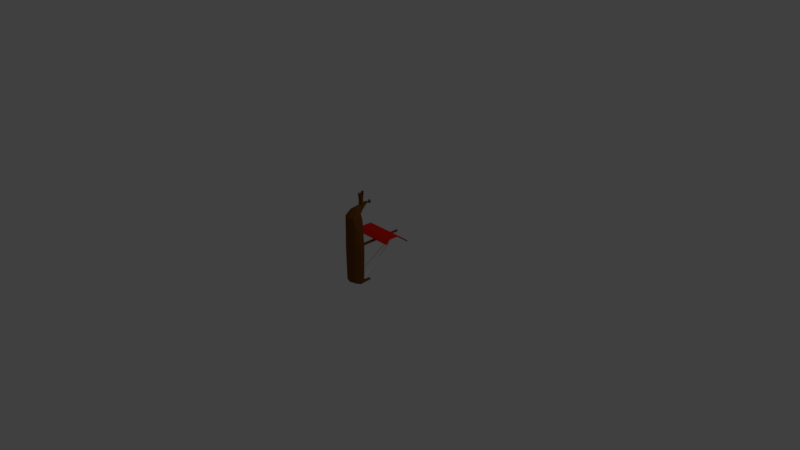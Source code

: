 # Source: Viking1.blend  (saved by Blender 2.78.0; exported with 4.5.12 LTS)
import bpy
from mathutils import Matrix  # noqa: F401  (used for matrix-valued properties, if any)

bpy.ops.wm.read_factory_settings(use_empty=True)
scene = bpy.context.scene
scene.name = 'Scene'

# ---- collections
col_collection_1 = bpy.data.collections.new('Collection 1'); scene.collection.children.link(col_collection_1)

# ---- materials (node trees are filled in below, after node groups)
mat_viking1_rope = bpy.data.materials.new('Viking1_rope')
mat_viking1_rope.alpha_threshold = 0.0
mat_viking1_rope.use_transparent_shadow = False
mat_viking1_rope.roughness = 0.5
mat_viking1_rope.line_color = (0.0, 0.0, 0.0, 1.0)
mat_viking1_sail = bpy.data.materials.new('Viking1_sail')
mat_viking1_sail.alpha_threshold = 0.0
mat_viking1_sail.use_transparent_shadow = False
mat_viking1_sail.diffuse_color = (0.8, 0.01467, 0.004627, 1.0)
mat_viking1_sail.roughness = 0.5
mat_viking1_sail.specular_intensity = 0.0
mat_viking1_wood = bpy.data.materials.new('Viking1_wood')
mat_viking1_wood.alpha_threshold = 0.0
mat_viking1_wood.use_transparent_shadow = False
mat_viking1_wood.diffuse_color = (0.1789, 0.06273, 0.01005, 1.0)
mat_viking1_wood.roughness = 0.5
mat_viking1_wood.specular_intensity = 0.0

# ---- material node trees

# ---- world
world_world = bpy.data.worlds.new('World'); scene.world = world_world
world_world.color = (0.05088, 0.05088, 0.05088)
world_world.use_sun_shadow = False
world_world.sun_shadow_jitter_overblur = 0.0
world_world.cycles.sampling_method = 'MANUAL'

# ---- cameras
cam_camera = bpy.data.cameras.new('Camera')
cam_camera.clip_end = 100.0
cam_camera.lens = 35.0
cam_camera.sensor_width = 32.0
cam_camera.sensor_height = 18.0
cam_camera.ortho_scale = 7.314
cam_camera.dof.focus_distance = 0.0
cam_camera.dof.aperture_fstop = 128.0

# ---- lights
light_lamp = bpy.data.lights.new('Lamp', 'POINT')
light_lamp.transmission_factor = 0.0
light_lamp.cutoff_distance = 30.0
light_lamp.energy = 100.0
light_lamp.shadow_buffer_clip_start = 1.001
light_lamp.shadow_soft_size = 0.1
light_lamp.shadow_maximum_resolution = 0.006
light_lamp.use_absolute_resolution = True

# ---- meshes
me_cube = bpy.data.meshes.new('Cube')
me_cube.from_pydata([(0.8786, -3.444, -3.154), (0.8786, -3.444, 6.964), (-0.8786, -3.444, 6.964), (-0.8786, -3.444, -3.154), (0.6968, -1.885, -3.213), (0.529, -1.866, 7.168), (-0.529, -1.866, 7.168), (-0.6968, -1.885, -3.213), (0.9978, -3.444, 1.905), (1.788e-07, -3.726, -3.154), (1.0, -2.59, -3.154), (-1.137e-13, -3.726, 6.964), (1.0, -2.59, 6.964), (-0.9978, -3.444, 1.905), (-1.0, -2.59, 6.964), (-1.0, -2.59, -3.154), (-0.8818, -1.905, 6.139), (0.8818, -1.905, 6.139), (1.014, -1.905, -2.448), (-0.6696, -1.885, -3.013), (-0.5971, -2.648, 7.872), (0.176, -0.5073, 8.427), (-8.271e-08, -2.95, 7.872), (-0.5084, -1.867, 6.963), (5.96e-08, -3.677, 1.905), (1.549, -2.84, 1.905), (1.364, -2.84, 4.523), (1.169, -2.245, -2.21), (1.055, -1.905, -2.625), (1.169, -2.245, 5.867), (0.9176, -1.905, 6.31), (-1.549, -2.84, 1.905), (-1.364, -2.84, -1.37), (-1.169, -2.245, 5.867), (-0.9176, -1.905, 6.31), (-1.169, -2.245, -2.21), (-1.055, -1.905, -2.625), (1.199, -1.905, 1.905), (-1.199, -1.905, 1.905), (1.364, -2.84, -1.37), (-1.364, -2.84, 4.523), (-1.327, -2.245, 1.905), (1.327, -2.245, 1.905), (0.5971, -2.285, 7.872), (0.3159, -1.091, 7.815), (-0.5971, -2.285, 7.872), (-0.3159, -1.091, 7.815), (0.5084, -1.867, 6.963), (0.5971, -2.648, 7.872), (-2.607e-07, -2.285, 8.317), (0.1868, -0.3901, 8.243), (-0.176, -0.5073, 8.427), (-0.1868, -0.3901, 8.243), (-7.569e-06, -0.3901, 8.243), (-7.534e-06, -0.5073, 8.498), (0.176, 0.1239, 8.208), (0.1868, 0.1901, 8.025), (-0.176, 0.1239, 8.208), (-0.1868, 0.1901, 8.025), (-9.228e-06, 0.1901, 8.025), (-9.193e-06, 0.1239, 8.208), (0.08811, 0.3443, 8.349), (0.09354, 0.4105, 8.165), (-0.08813, 0.3443, 8.349), (-0.09356, 0.4105, 8.165), (-1.021e-05, 0.4105, 8.165), (-1.019e-05, 0.3443, 8.349), (-1.108e-05, 0.07531, 8.49), (-0.09402, 0.07531, 8.49), (0.094, 0.07531, 8.49), (-1.161e-05, 0.1931, 8.565), (-0.04708, 0.1931, 8.565), (0.04706, 0.1931, 8.565), (1.162e-06, -2.58, -3.918), (-0.5566, -2.187, -3.918), (0.5502, -1.717, -3.918), (0.3565, -1.076, -3.699), (-0.5502, -1.717, -3.918), (-0.3565, -1.076, -3.699), (0.6696, -1.885, -3.013), (0.5566, -2.187, -3.918), (1.204e-06, -1.717, -4.232), (0.2209, -0.6489, -4.137), (0.1432, -0.577, -3.919), (-0.2209, -0.6489, -4.137), (-0.1432, -0.577, -3.919), (2.448e-06, -0.577, -3.919), (2.494e-06, -0.6489, -4.244), (0.2209, -0.1168, -4.088), (0.1432, -0.04487, -3.869), (-0.2209, -0.1168, -4.088), (-0.1432, -0.04487, -3.869), (3.443e-06, -0.04487, -3.869), (3.489e-06, -0.1168, -4.088), (0.1236, 0.1034, -4.223), (0.08012, 0.1436, -4.101), (-0.1236, 0.1034, -4.223), (-0.08011, 0.1436, -4.101), (3.954e-06, 0.1436, -4.101), (3.98e-06, 0.1034, -4.223), (-1.014, -1.905, -2.448), (1.177, -1.905, 1.905), (-1.177, -1.905, 1.905), (-0.8818, -2.194, 6.139), (0.8818, -2.194, 6.139), (1.014, -2.194, -2.448), (-0.6696, -2.175, -3.013), (-0.5084, -2.156, 6.963), (0.5084, -2.156, 6.963), (0.6696, -2.175, -3.013), (-1.014, -2.194, -2.448), (1.152, -2.194, 1.905), (-1.152, -2.194, 1.905), (-1.192e-07, -2.183, 1.909), (-2.947, 2.98, 2.865), (2.947, 2.98, 2.865), (-1.137e-13, -2.244, 1.683), (-1.917e-09, 5.461, 1.759), (0.1574, -2.244, 1.748), (0.1034, 5.461, 1.802), (0.2226, -2.244, 1.905), (0.1463, 5.461, 1.905), (0.1574, -2.244, 2.063), (0.1034, 5.461, 2.009), (-1.946e-08, -2.244, 2.128), (-1.47e-08, 5.461, 2.051), (-0.1574, -2.244, 2.063), (-0.1034, 5.461, 2.009), (-0.2226, -2.244, 1.905), (-0.1463, 5.461, 1.905), (-0.1574, -2.244, 1.748), (-0.1034, 5.461, 1.802), (-3.486, 4.177, 1.821), (3.486, 4.177, 1.821), (-3.486, 4.117, 1.846), (3.486, 4.117, 1.846), (-3.486, 4.092, 1.905), (3.486, 4.092, 1.905), (-3.486, 4.117, 1.965), (3.486, 4.117, 1.965), (-3.486, 4.177, 1.99), (3.486, 4.177, 1.99), (-3.486, 4.236, 1.965), (3.486, 4.236, 1.965), (-3.486, 4.261, 1.905), (3.486, 4.261, 1.905), (-3.486, 4.236, 1.846), (3.486, 4.236, 1.846), (-2.947, 2.981, 2.949), (2.947, 2.981, 2.949), (2.947, 1.271, 2.978), (-2.947, 1.271, 2.978), (2.947, 1.269, 2.912), (-2.947, 1.269, 2.912), (3.317, 0.4109, 2.468), (-3.317, 0.4109, 2.468), (-3.317, 0.4047, 2.524), (3.317, 0.4047, 2.524), (0.0, -0.8881, 9.648), (0.0, -1.011, 7.96), (0.0, -1.011, 9.119), (0.2892, -1.178, 7.96), (0.2892, -1.178, 9.119), (0.2892, -1.512, 7.96), (0.2892, -1.512, 9.119), (-2.92e-08, -1.679, 7.96), (-2.92e-08, -1.679, 9.119), (-0.2892, -1.512, 7.96), (-0.2892, -1.512, 9.119), (-0.2892, -1.178, 7.96), (-0.2892, -1.178, 9.119), (0.0, -0.8928, 10.18), (-2.92e-08, -1.625, 9.563), (-2.92e-08, -1.809, 10.12), (0.38, -1.189, 9.69), (-0.38, -1.189, 9.69), (0.198, -0.9857, 10.16), (-0.198, -0.9857, 10.16), (0.3201, -1.577, 9.624), (-0.3201, -1.577, 9.624), (0.1395, -1.631, 10.09), (-0.1395, -1.631, 10.09)], [], [(24, 11, 2, 13), (44, 5, 6, 46), (7, 15, 35, 36), (2, 11, 22, 20), (0, 10, 27, 39), (9, 3, 74, 73), (10, 0, 80, 75), (15, 7, 78, 77), (28, 4, 79, 18), (14, 6, 34, 33), (36, 38, 102, 100), (3, 13, 31, 32), (1, 12, 43, 48), (14, 2, 20, 45), (46, 53, 44), (8, 0, 39, 25), (15, 3, 32, 35), (5, 12, 29, 30), (7, 36, 100, 19), (37, 28, 18, 101), (5, 30, 17, 47), (9, 24, 13, 3), (0, 8, 24, 9), (8, 1, 11, 24), (42, 37, 30, 29), (41, 38, 36, 35), (31, 41, 35, 32), (40, 33, 41, 31), (33, 34, 38, 41), (25, 42, 29, 26), (39, 27, 42, 25), (27, 28, 37, 42), (1, 8, 25, 26), (34, 6, 23, 16), (53, 50, 44), (12, 1, 26, 29), (10, 4, 28, 27), (13, 2, 40, 31), (2, 14, 33, 40), (46, 52, 53), (46, 45, 51, 52), (22, 49, 45, 20), (48, 43, 49, 22), (45, 49, 54, 51), (30, 37, 101, 17), (6, 14, 45, 46), (11, 1, 48, 22), (12, 5, 44, 43), (52, 51, 57, 58), (50, 53, 59, 56), (49, 43, 21, 54), (78, 76, 86), (78, 7, 4, 76), (43, 44, 50, 21), (55, 56, 62, 61), (59, 58, 64, 65), (51, 54, 60, 57), (53, 52, 58, 59), (21, 50, 56, 55), (54, 21, 55, 60), (66, 65, 64, 63), (61, 62, 65, 66), (66, 63, 71, 70), (56, 59, 65, 62), (58, 57, 63, 64), (60, 55, 69, 67), (67, 69, 72, 70), (68, 67, 70, 71), (63, 57, 68, 71), (55, 61, 72, 69), (61, 66, 70, 72), (57, 60, 67, 68), (81, 73, 74, 77), (77, 78, 85, 84), (81, 77, 84, 87), (75, 80, 73, 81), (4, 7, 19, 79), (3, 15, 77, 74), (0, 9, 73, 80), (4, 10, 75, 76), (86, 83, 89, 92), (82, 87, 93, 88), (75, 81, 87, 82), (83, 86, 76), (78, 86, 85), (76, 75, 82, 83), (91, 92, 98, 97), (93, 90, 96, 99), (84, 85, 91, 90), (87, 84, 90, 93), (85, 86, 92, 91), (83, 82, 88, 89), (98, 99, 96, 97), (95, 94, 99, 98), (89, 88, 94, 95), (88, 93, 99, 94), (92, 89, 95, 98), (90, 91, 97, 96), (38, 34, 16, 102), (6, 5, 47, 23), (102, 16, 103, 112), (16, 23, 107, 103), (18, 79, 109, 105), (19, 100, 110, 106), (23, 47, 108, 107), (100, 102, 112, 110), (101, 18, 105, 111), (79, 19, 106, 109), (47, 17, 104, 108), (17, 101, 111, 104), (108, 104, 113), (107, 108, 113), (105, 109, 113), (103, 107, 113), (106, 110, 113), (109, 106, 113), (110, 112, 113), (111, 105, 113), (112, 103, 113), (104, 111, 113), (150, 151, 156, 157), (152, 150, 157, 154), (116, 117, 119, 118), (140, 141, 143, 142), (134, 135, 137, 136), (118, 119, 121, 120), (140, 138, 114, 148), (156, 155, 38), (120, 121, 123, 122), (153, 152, 154, 155), (115, 149, 150, 152), (122, 123, 125, 124), (139, 141, 149, 115), (132, 133, 135, 134), (124, 125, 127, 126), (136, 137, 139, 138), (154, 157, 37), (126, 127, 129, 128), (119, 117, 131, 129, 127, 125, 123, 121), (149, 148, 151, 150), (128, 129, 131, 130), (141, 140, 148, 149), (151, 153, 155, 156), (130, 131, 117, 116), (116, 118, 120, 122, 124, 126, 128, 130), (138, 139, 115, 114), (155, 154, 157, 156), (142, 143, 145, 144), (148, 114, 153, 151), (136, 138, 140, 142, 144, 146, 132, 134), (144, 145, 147, 146), (114, 115, 152, 153), (117, 19, 7), (146, 147, 133, 132), (143, 141, 139, 137, 135, 133, 147, 145), (131, 19, 117), (117, 119, 4), (131, 117, 7), (155, 156, 102), (38, 155, 102), (7, 19, 131), (157, 154, 101), (154, 37, 101), (37, 157, 101), (117, 79, 119), (79, 4, 119), (117, 4, 79), (159, 160, 162, 161), (161, 162, 164, 163), (163, 164, 166, 165), (165, 166, 168, 167), (162, 160, 170, 168, 166, 164), (167, 168, 170, 169), (169, 170, 160, 159), (159, 161, 163, 165, 167, 169), (162, 160, 158, 174), (177, 158, 175), (162, 174, 178, 164), (164, 178, 172, 166), (173, 172, 178, 180), (166, 172, 179, 168), (173, 181, 179, 172), (168, 179, 175, 170), (170, 175, 158, 160), (180, 181, 173), (174, 158, 176), (177, 176, 171), (171, 158, 177), (176, 158, 171), (178, 174, 175, 179), (176, 177, 175, 174), (180, 178, 179, 181)])
me_cube.polygons.foreach_set('material_index', [2, 2, 2, 2, 2, 2, 2, 2, 2, 2, 2, 2, 2, 2, 2, 2, 2, 2, 2, 2, 2, 2, 2, 2, 2, 2, 2, 2, 2, 2, 2, 2, 2, 2, 2, 2, 2, 2, 2, 2, 2, 2, 2, 2, 2, 2, 2, 2, 2, 2, 2, 2, 2, 2, 2, 2, 2, 2, 2, 2, 2, 2, 2, 2, 2, 2, 2, 2, 2, 2, 2, 2, 2, 2, 2, 2, 2, 2, 2, 2, 2, 2, 2, 2, 2, 2, 2, 2, 2, 2, 2, 2, 2, 2, 2, 2, 2, 2, 2, 2, 2, 2, 2, 2, 2, 2, 2, 2, 2, 2, 2, 2, 2, 2, 2, 2, 2, 2, 2, 2, 1, 1, 2, 2, 2, 2, 1, 0, 2, 1, 1, 2, 1, 2, 2, 2, 0, 2, 2, 1, 2, 1, 1, 2, 2, 1, 1, 2, 1, 2, 2, 1, 0, 2, 2, 0, 0, 0, 0, 0, 0, 0, 0, 0, 0, 0, 0, 2, 2, 2, 2, 2, 2, 2, 2, 2, 2, 2, 2, 2, 2, 2, 2, 2, 2, 2, 2, 2, 2, 2, 2, 2])
me_cube.materials.append(mat_viking1_rope)
me_cube.materials.append(mat_viking1_sail)
me_cube.materials.append(mat_viking1_wood)
me_cube.use_remesh_preserve_volume = False
me_cube.use_remesh_preserve_attributes = False
me_cube.use_mirror_vertex_groups = False
me_cube.update()

# ---- objects
ob_cube = bpy.data.objects.new('Cube', me_cube)
ob_lamp = bpy.data.objects.new('Lamp', light_lamp)
ob_camera = bpy.data.objects.new('Camera', cam_camera)

# ---- transforms, parenting, visibility, modifiers, constraints
ob_cube.location = (0.0, 0.0, 0.0)
ob_cube.scale = (0.08983, 0.08983, 0.08983)
ob_cube.lock_rotations_4d = False
ob_cube.empty_display_type = 'ARROWS'
ob_cube.lineart.crease_threshold = 0.0
ob_lamp.location = (4.076, 1.005, 5.904)
ob_lamp.rotation_euler = (0.6503, 0.05522, 1.866)
ob_lamp.lock_rotations_4d = False
ob_lamp.empty_display_type = 'ARROWS'
ob_lamp.color = (0.0, 0.0, 0.0, 0.0)
ob_lamp.lineart.crease_threshold = 0.0
ob_camera.location = (7.481, -6.508, 5.344)
ob_camera.rotation_euler = (1.109, 0.0, 0.8149)
ob_camera.lock_rotations_4d = False
ob_camera.empty_display_type = 'ARROWS'
ob_camera.color = (0.0, 0.0, 0.0, 0.0)
ob_camera.display_type = 'WIRE'
ob_camera.lineart.crease_threshold = 0.0

# ---- collection membership
col_collection_1.objects.link(ob_cube)
col_collection_1.objects.link(ob_lamp)
col_collection_1.objects.link(ob_camera)

# ---- scene / render settings (as saved in the file)
scene.camera = ob_camera
scene.frame_start = 1; scene.frame_end = 250; scene.frame_set(1)
scene.render.engine = 'BLENDER_EEVEE_NEXT'
scene.render.resolution_percentage = 50
scene.render.dither_intensity = 0.0
scene.cycles.use_denoising = False
scene.cycles.samples = 128
scene.cycles.sampling_pattern = 'TABULATED_SOBOL'
scene.cycles.light_sampling_threshold = 0.0
scene.cycles.use_adaptive_sampling = False
scene.cycles.use_light_tree = False
scene.cycles.blur_glossy = 0.0
scene.cycles.sample_clamp_indirect = 0.0
scene.view_settings.view_transform = 'Standard'
bpy.context.view_layer.update()
